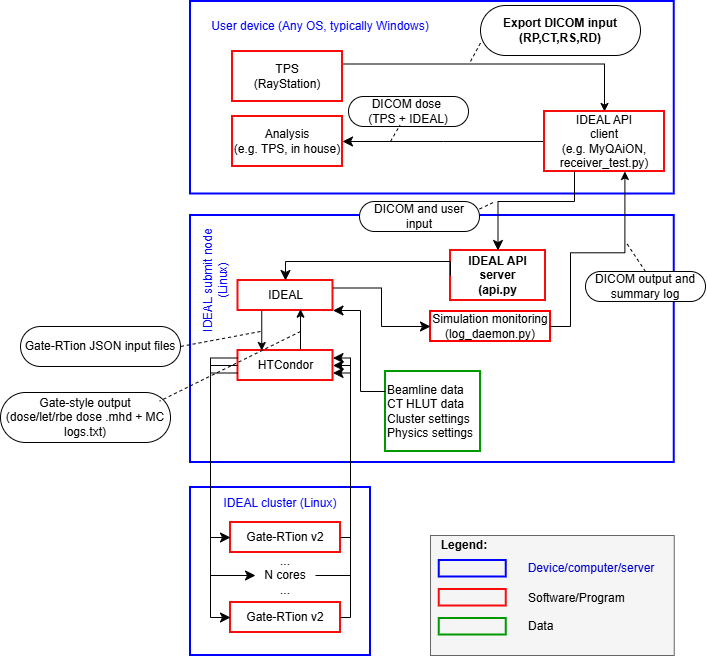

The diagram above was exported from draw.io. Its source (the exported page's mxGraphModel, read from the mxfile embedded in the PNG):
<mxGraphModel dx="1414" dy="945" grid="1" gridSize="10" guides="1" tooltips="1" connect="1" arrows="1" fold="1" page="1" pageScale="1" pageWidth="827" pageHeight="1169" math="0" shadow="0">
  <root>
    <mxCell id="0" />
    <mxCell id="1" parent="0" />
    <mxCell id="uMxbd5-EygqUAmhRhmCG-1" parent="1" style="rounded=0;whiteSpace=wrap;html=1;fillColor=#f5f5f5;fontColor=#333333;strokeColor=#666666;" value="" vertex="1">
      <mxGeometry height="120" width="243.75" x="485" y="874" as="geometry" />
    </mxCell>
    <mxCell id="uMxbd5-EygqUAmhRhmCG-3" parent="1" style="rounded=0;whiteSpace=wrap;html=1;fillColor=none;strokeWidth=2;strokeColor=#0000FF;" value="" vertex="1">
      <mxGeometry height="168" width="180" x="245" y="826" as="geometry" />
    </mxCell>
    <mxCell id="uMxbd5-EygqUAmhRhmCG-4" parent="1" style="rounded=0;whiteSpace=wrap;html=1;fillColor=none;strokeWidth=2;strokeColor=#0000FF;" value="" vertex="1">
      <mxGeometry height="247" width="483.75" x="245" y="554" as="geometry" />
    </mxCell>
    <mxCell id="uMxbd5-EygqUAmhRhmCG-5" parent="1" style="rounded=0;whiteSpace=wrap;html=1;fillColor=none;strokeWidth=2;strokeColor=#0000FF;" value="" vertex="1">
      <mxGeometry height="192.5" width="483.75" x="245" y="340" as="geometry" />
    </mxCell>
    <mxCell id="uMxbd5-EygqUAmhRhmCG-8" edge="1" parent="1" style="edgeStyle=orthogonalEdgeStyle;rounded=0;orthogonalLoop=1;jettySize=auto;html=1;exitX=1;exitY=0.25;exitDx=0;exitDy=0;entryX=0.5;entryY=0;entryDx=0;entryDy=0;" target="uMxbd5-EygqUAmhRhmCG-73">
      <mxGeometry relative="1" as="geometry">
        <mxPoint x="397" y="402.5" as="sourcePoint" />
        <mxPoint x="556" y="560.25" as="targetPoint" />
      </mxGeometry>
    </mxCell>
    <mxCell id="uMxbd5-EygqUAmhRhmCG-9" parent="1" style="rounded=0;whiteSpace=wrap;html=1;strokeWidth=2;strokeColor=light-dark(#f80d0d, #ededed);" value="TPS&lt;div&gt;(RayStation)&lt;/div&gt;" vertex="1">
      <mxGeometry height="50" width="110" x="287" y="390" as="geometry" />
    </mxCell>
    <mxCell id="uMxbd5-EygqUAmhRhmCG-10" parent="1" style="rounded=0;whiteSpace=wrap;html=1;strokeWidth=2;strokeColor=light-dark(#f80d0d, #ededed);" value="Analysis&lt;div&gt;(e.g. TPS, in house)&lt;/div&gt;" vertex="1">
      <mxGeometry height="50" width="110" x="287" y="455" as="geometry" />
    </mxCell>
    <mxCell id="uMxbd5-EygqUAmhRhmCG-12" parent="1" style="rounded=0;whiteSpace=wrap;html=1;strokeWidth=2;strokeColor=light-dark(#f80d0d, #ededed);" value="IDEAL" vertex="1">
      <mxGeometry height="30" width="95" x="292.5" y="619" as="geometry" />
    </mxCell>
    <mxCell id="uMxbd5-EygqUAmhRhmCG-13" parent="1" style="rounded=0;whiteSpace=wrap;html=1;strokeWidth=2;strokeColor=light-dark(#f80d0d, #ededed);" value="HTCondor" vertex="1">
      <mxGeometry height="30" width="95" x="292.5" y="689" as="geometry" />
    </mxCell>
    <mxCell id="uMxbd5-EygqUAmhRhmCG-14" parent="1" style="rounded=0;whiteSpace=wrap;html=1;strokeWidth=2;strokeColor=light-dark(#f80d0d, #ededed);" value="Gate-RTion v2" vertex="1">
      <mxGeometry height="30" width="110" x="285" y="861" as="geometry" />
    </mxCell>
    <mxCell id="uMxbd5-EygqUAmhRhmCG-15" parent="1" style="rounded=0;whiteSpace=wrap;html=1;strokeWidth=2;strokeColor=light-dark(#f80d0d, #ededed);" value="Gate-RTion v2" vertex="1">
      <mxGeometry height="30" width="110" x="285" y="941" as="geometry" />
    </mxCell>
    <mxCell id="uMxbd5-EygqUAmhRhmCG-27" edge="1" parent="1" source="uMxbd5-EygqUAmhRhmCG-73" style="edgeStyle=elbowEdgeStyle;elbow=horizontal;endArrow=classic;html=1;curved=0;rounded=0;endSize=8;startSize=8;entryX=1;entryY=0.5;entryDx=0;entryDy=0;exitX=0;exitY=0.5;exitDx=0;exitDy=0;" target="uMxbd5-EygqUAmhRhmCG-10" value="">
      <mxGeometry height="50" relative="1" width="50" as="geometry">
        <Array as="points" />
        <mxPoint x="467.88" y="560" as="sourcePoint" />
        <mxPoint x="421" y="485" as="targetPoint" />
      </mxGeometry>
    </mxCell>
    <mxCell id="uMxbd5-EygqUAmhRhmCG-28" parent="1" style="rounded=0;whiteSpace=wrap;html=1;fillColor=none;strokeWidth=2;strokeColor=#009900;align=left;" value="Beamline data&lt;div&gt;CT HLUT data&lt;/div&gt;&lt;div&gt;Cluster settings&lt;/div&gt;&lt;div&gt;Physics settings&lt;/div&gt;" vertex="1">
      <mxGeometry height="80" width="95" x="440" y="710" as="geometry" />
    </mxCell>
    <mxCell id="uMxbd5-EygqUAmhRhmCG-29" edge="1" parent="1" source="uMxbd5-EygqUAmhRhmCG-28" style="edgeStyle=elbowEdgeStyle;elbow=horizontal;endArrow=classic;html=1;curved=0;rounded=0;endSize=8;startSize=8;exitX=0;exitY=0.25;exitDx=0;exitDy=0;entryX=1;entryY=1;entryDx=0;entryDy=0;" target="uMxbd5-EygqUAmhRhmCG-12" value="">
      <mxGeometry height="50" relative="1" width="50" as="geometry">
        <Array as="points">
          <mxPoint x="415" y="700" />
        </Array>
        <mxPoint x="447.01" y="685.64" as="sourcePoint" />
        <mxPoint x="535" y="619" as="targetPoint" />
      </mxGeometry>
    </mxCell>
    <mxCell id="uMxbd5-EygqUAmhRhmCG-30" edge="1" parent="1" source="uMxbd5-EygqUAmhRhmCG-12" style="endArrow=classic;html=1;rounded=0;exitX=0.25;exitY=1;exitDx=0;exitDy=0;entryX=0.25;entryY=0;entryDx=0;entryDy=0;" target="uMxbd5-EygqUAmhRhmCG-13" value="">
      <mxGeometry height="50" relative="1" width="50" as="geometry">
        <mxPoint x="485" y="669" as="sourcePoint" />
        <mxPoint x="535" y="619" as="targetPoint" />
      </mxGeometry>
    </mxCell>
    <mxCell id="uMxbd5-EygqUAmhRhmCG-31" edge="1" parent="1" style="endArrow=classic;html=1;rounded=0;entryX=0.658;entryY=0.956;entryDx=0;entryDy=0;entryPerimeter=0;" target="uMxbd5-EygqUAmhRhmCG-12" value="">
      <mxGeometry height="50" relative="1" width="50" as="geometry">
        <mxPoint x="355" y="687.6800000000001" as="sourcePoint" />
        <mxPoint x="535" y="619" as="targetPoint" />
      </mxGeometry>
    </mxCell>
    <mxCell id="uMxbd5-EygqUAmhRhmCG-32" parent="1" style="text;html=1;whiteSpace=wrap;strokeColor=none;fillColor=none;align=center;verticalAlign=middle;rounded=0;autosize=1;resizable=0;" value="...&lt;div&gt;N cores&lt;/div&gt;&lt;div&gt;...&lt;/div&gt;" vertex="1">
      <mxGeometry height="60" width="60" x="310" y="884" as="geometry" />
    </mxCell>
    <mxCell id="uMxbd5-EygqUAmhRhmCG-33" edge="1" parent="1" source="uMxbd5-EygqUAmhRhmCG-14" style="edgeStyle=elbowEdgeStyle;elbow=horizontal;endArrow=classic;html=1;curved=0;rounded=0;endSize=8;startSize=8;exitX=1;exitY=0.5;exitDx=0;exitDy=0;entryX=1;entryY=0.75;entryDx=0;entryDy=0;" target="uMxbd5-EygqUAmhRhmCG-13" value="">
      <mxGeometry height="50" relative="1" width="50" as="geometry">
        <Array as="points">
          <mxPoint x="405" y="771" />
        </Array>
        <mxPoint x="515" y="1008" as="sourcePoint" />
        <mxPoint x="523" y="871" as="targetPoint" />
      </mxGeometry>
    </mxCell>
    <mxCell id="uMxbd5-EygqUAmhRhmCG-34" edge="1" parent="1" source="uMxbd5-EygqUAmhRhmCG-32" style="edgeStyle=elbowEdgeStyle;elbow=horizontal;endArrow=classic;html=1;curved=0;rounded=0;endSize=8;startSize=8;exitX=1;exitY=0.5;exitDx=0;exitDy=0;entryX=1;entryY=0.5;entryDx=0;entryDy=0;" target="uMxbd5-EygqUAmhRhmCG-13" value="">
      <mxGeometry height="50" relative="1" width="50" as="geometry">
        <Array as="points">
          <mxPoint x="405" y="791" />
        </Array>
        <mxPoint x="412" y="910" as="sourcePoint" />
        <mxPoint x="405" y="781" as="targetPoint" />
      </mxGeometry>
    </mxCell>
    <mxCell id="uMxbd5-EygqUAmhRhmCG-35" edge="1" parent="1" source="uMxbd5-EygqUAmhRhmCG-15" style="edgeStyle=elbowEdgeStyle;elbow=horizontal;endArrow=classic;html=1;curved=0;rounded=0;endSize=8;startSize=8;exitX=1;exitY=0.5;exitDx=0;exitDy=0;entryX=1;entryY=0.25;entryDx=0;entryDy=0;" target="uMxbd5-EygqUAmhRhmCG-13" value="">
      <mxGeometry height="50" relative="1" width="50" as="geometry">
        <Array as="points">
          <mxPoint x="405" y="801" />
        </Array>
        <mxPoint x="512" y="1020" as="sourcePoint" />
        <mxPoint x="505" y="891" as="targetPoint" />
      </mxGeometry>
    </mxCell>
    <mxCell id="uMxbd5-EygqUAmhRhmCG-36" edge="1" parent="1" source="uMxbd5-EygqUAmhRhmCG-13" style="edgeStyle=elbowEdgeStyle;elbow=horizontal;endArrow=classic;html=1;curved=0;rounded=0;endSize=8;startSize=8;exitX=0;exitY=0.75;exitDx=0;exitDy=0;entryX=0;entryY=0.5;entryDx=0;entryDy=0;" target="uMxbd5-EygqUAmhRhmCG-14" value="">
      <mxGeometry height="50" relative="1" width="50" as="geometry">
        <Array as="points">
          <mxPoint x="265" y="771" />
        </Array>
        <mxPoint x="492" y="1010" as="sourcePoint" />
        <mxPoint x="485" y="881" as="targetPoint" />
      </mxGeometry>
    </mxCell>
    <mxCell id="uMxbd5-EygqUAmhRhmCG-37" edge="1" parent="1" source="uMxbd5-EygqUAmhRhmCG-13" style="edgeStyle=elbowEdgeStyle;elbow=horizontal;endArrow=classic;html=1;curved=0;rounded=0;endSize=8;startSize=8;exitX=0;exitY=0.5;exitDx=0;exitDy=0;entryX=0;entryY=0.5;entryDx=0;entryDy=0;" target="uMxbd5-EygqUAmhRhmCG-32" value="">
      <mxGeometry height="50" relative="1" width="50" as="geometry">
        <Array as="points">
          <mxPoint x="265" y="791" />
        </Array>
        <mxPoint x="523" y="871" as="sourcePoint" />
        <mxPoint x="515" y="1000" as="targetPoint" />
      </mxGeometry>
    </mxCell>
    <mxCell id="uMxbd5-EygqUAmhRhmCG-38" edge="1" parent="1" source="uMxbd5-EygqUAmhRhmCG-13" style="edgeStyle=elbowEdgeStyle;elbow=horizontal;endArrow=classic;html=1;curved=0;rounded=0;endSize=8;startSize=8;exitX=0;exitY=0.25;exitDx=0;exitDy=0;entryX=0;entryY=0.5;entryDx=0;entryDy=0;" target="uMxbd5-EygqUAmhRhmCG-15" value="">
      <mxGeometry height="50" relative="1" width="50" as="geometry">
        <Array as="points">
          <mxPoint x="265" y="801" />
        </Array>
        <mxPoint x="503" y="891" as="sourcePoint" />
        <mxPoint x="495" y="1020" as="targetPoint" />
      </mxGeometry>
    </mxCell>
    <mxCell id="uMxbd5-EygqUAmhRhmCG-39" parent="1" style="text;html=1;whiteSpace=wrap;strokeColor=none;fillColor=none;align=center;verticalAlign=middle;rounded=0;autosize=1;resizable=0;fontColor=#0000FF;" value="User device (Any OS, typically Windows)" vertex="1">
      <mxGeometry height="30" width="240" x="255" y="350" as="geometry" />
    </mxCell>
    <mxCell id="uMxbd5-EygqUAmhRhmCG-40" parent="1" style="text;html=1;whiteSpace=wrap;strokeColor=none;fillColor=none;align=center;verticalAlign=middle;rounded=0;rotation=-90;" value="&lt;span style=&quot;color: rgb(0, 0, 255);&quot;&gt;IDEAL submit node (Linux)&lt;/span&gt;" vertex="1">
      <mxGeometry height="30" width="120" x="210" y="604" as="geometry" />
    </mxCell>
    <mxCell id="uMxbd5-EygqUAmhRhmCG-41" parent="1" style="text;html=1;whiteSpace=wrap;strokeColor=none;fillColor=none;align=center;verticalAlign=middle;rounded=0;rotation=0;" value="&lt;span style=&quot;color: rgb(0, 0, 255);&quot;&gt;IDEAL cluster (Linux)&lt;/span&gt;" vertex="1">
      <mxGeometry height="30" width="120" x="275" y="827" as="geometry" />
    </mxCell>
    <mxCell id="uMxbd5-EygqUAmhRhmCG-44" parent="1" style="rounded=1;whiteSpace=wrap;html=1;arcSize=50;" value="Gate-RTion JSON input files" vertex="1">
      <mxGeometry height="40" width="160" x="75" y="665" as="geometry" />
    </mxCell>
    <mxCell id="uMxbd5-EygqUAmhRhmCG-46" parent="1" style="rounded=1;whiteSpace=wrap;html=1;arcSize=50;" value="Gate-style output&lt;div&gt;(dose/let/rbe dose .mhd + MC logs.txt)&lt;/div&gt;" vertex="1">
      <mxGeometry height="50" width="170" x="55" y="731" as="geometry" />
    </mxCell>
    <mxCell id="uMxbd5-EygqUAmhRhmCG-47" parent="1" style="rounded=1;whiteSpace=wrap;html=1;arcSize=50;" value="DICOM dose&amp;nbsp;&lt;div&gt;(TPS + IDEAL)&lt;/div&gt;" vertex="1">
      <mxGeometry height="30" width="120" x="403" y="435" as="geometry" />
    </mxCell>
    <mxCell id="uMxbd5-EygqUAmhRhmCG-49" edge="1" parent="1" style="endArrow=none;dashed=1;html=1;rounded=0;entryX=1;entryY=0.5;entryDx=0;entryDy=0;" target="uMxbd5-EygqUAmhRhmCG-44" value="">
      <mxGeometry height="50" relative="1" width="50" as="geometry">
        <mxPoint x="315" y="670" as="sourcePoint" />
        <mxPoint x="145" y="580" as="targetPoint" />
      </mxGeometry>
    </mxCell>
    <mxCell id="uMxbd5-EygqUAmhRhmCG-50" edge="1" parent="1" style="endArrow=none;dashed=1;html=1;rounded=0;entryX=0.936;entryY=0.172;entryDx=0;entryDy=0;entryPerimeter=0;" target="uMxbd5-EygqUAmhRhmCG-46" value="">
      <mxGeometry height="50" relative="1" width="50" as="geometry">
        <mxPoint x="355" y="670" as="sourcePoint" />
        <mxPoint x="125" y="560" as="targetPoint" />
      </mxGeometry>
    </mxCell>
    <mxCell id="uMxbd5-EygqUAmhRhmCG-52" parent="1" style="rounded=1;whiteSpace=wrap;html=1;arcSize=50;" value="&lt;b&gt;Export DICOM input&lt;/b&gt;&lt;div&gt;&lt;b&gt;(RP,CT,RS,RD)&lt;/b&gt;&lt;/div&gt;" vertex="1">
      <mxGeometry height="50" width="160" x="535" y="344" as="geometry" />
    </mxCell>
    <mxCell id="uMxbd5-EygqUAmhRhmCG-53" edge="1" parent="1" style="endArrow=none;dashed=1;html=1;rounded=0;entryX=0;entryY=0.75;entryDx=0;entryDy=0;" target="uMxbd5-EygqUAmhRhmCG-52" value="">
      <mxGeometry height="50" relative="1" width="50" as="geometry">
        <mxPoint x="525" y="400" as="sourcePoint" />
        <mxPoint x="153" y="510" as="targetPoint" />
      </mxGeometry>
    </mxCell>
    <mxCell id="uMxbd5-EygqUAmhRhmCG-54" edge="1" parent="1" style="endArrow=none;dashed=1;html=1;rounded=0;entryX=0.429;entryY=0.956;entryDx=0;entryDy=0;entryPerimeter=0;" target="uMxbd5-EygqUAmhRhmCG-47" value="">
      <mxGeometry height="50" relative="1" width="50" as="geometry">
        <mxPoint x="445" y="480" as="sourcePoint" />
        <mxPoint x="649" y="500" as="targetPoint" />
      </mxGeometry>
    </mxCell>
    <mxCell id="uMxbd5-EygqUAmhRhmCG-55" parent="1" style="rounded=0;whiteSpace=wrap;html=1;strokeWidth=2;strokeColor=light-dark(#f80d0d, #ededed);rotation=0;" value="&lt;b&gt;IDEAL API&lt;/b&gt;&lt;div&gt;&lt;b&gt;server&lt;/b&gt;&lt;/div&gt;&lt;div&gt;&lt;b&gt;(api.py&lt;/b&gt;&lt;/div&gt;" vertex="1">
      <mxGeometry height="50" width="95" x="505" y="589" as="geometry" />
    </mxCell>
    <mxCell id="uMxbd5-EygqUAmhRhmCG-60" parent="1" style="rounded=0;whiteSpace=wrap;html=1;strokeWidth=2;strokeColor=#FF0000;" value="Simulation monitoring&lt;div&gt;(log_daemon.py)&lt;/div&gt;" vertex="1">
      <mxGeometry height="30" width="120" x="485" y="650" as="geometry" />
    </mxCell>
    <mxCell id="uMxbd5-EygqUAmhRhmCG-61" parent="1" style="rounded=0;whiteSpace=wrap;html=1;fillColor=none;strokeWidth=2;strokeColor=#0000FF;" value="&amp;nbsp; &amp;nbsp; &amp;nbsp; &amp;nbsp;&amp;nbsp;" vertex="1">
      <mxGeometry height="16.5" width="67" x="493.75" y="899" as="geometry" />
    </mxCell>
    <mxCell id="uMxbd5-EygqUAmhRhmCG-62" parent="1" style="text;html=1;whiteSpace=wrap;strokeColor=none;fillColor=none;align=center;verticalAlign=middle;rounded=0;" value="&lt;span style=&quot;color: rgb(0, 0, 204);&quot;&gt;Device/computer/server&lt;/span&gt;" vertex="1">
      <mxGeometry height="30" width="130" x="580.75" y="892" as="geometry" />
    </mxCell>
    <mxCell id="uMxbd5-EygqUAmhRhmCG-63" parent="1" style="rounded=0;whiteSpace=wrap;html=1;strokeWidth=2;strokeColor=light-dark(#f80d0d, #ededed);fillColor=none;" value="" vertex="1">
      <mxGeometry height="16.5" width="67" x="493.75" y="928" as="geometry" />
    </mxCell>
    <mxCell id="uMxbd5-EygqUAmhRhmCG-64" parent="1" style="text;html=1;whiteSpace=wrap;strokeColor=none;fillColor=none;align=left;verticalAlign=middle;rounded=0;" value="Software/Program" vertex="1">
      <mxGeometry height="30" width="120" x="580.75" y="922.25" as="geometry" />
    </mxCell>
    <mxCell id="uMxbd5-EygqUAmhRhmCG-65" parent="1" style="rounded=0;whiteSpace=wrap;html=1;fillColor=none;strokeWidth=2;strokeColor=#009900;align=left;" value="" vertex="1">
      <mxGeometry height="16.5" width="67" x="493.75" y="957" as="geometry" />
    </mxCell>
    <mxCell id="uMxbd5-EygqUAmhRhmCG-66" parent="1" style="text;html=1;whiteSpace=wrap;strokeColor=none;fillColor=none;align=left;verticalAlign=middle;rounded=0;" value="Data" vertex="1">
      <mxGeometry height="30" width="120" x="580.75" y="950.25" as="geometry" />
    </mxCell>
    <mxCell id="uMxbd5-EygqUAmhRhmCG-71" parent="1" style="text;html=1;whiteSpace=wrap;strokeColor=none;fillColor=none;align=center;verticalAlign=middle;rounded=0;" value="&lt;b&gt;Legend:&lt;/b&gt;" vertex="1">
      <mxGeometry height="30" width="60" x="488.75" y="869" as="geometry" />
    </mxCell>
    <mxCell id="uMxbd5-EygqUAmhRhmCG-73" parent="1" style="rounded=0;whiteSpace=wrap;html=1;strokeWidth=2;strokeColor=light-dark(#f80d0d, #ededed);" value="IDEAL API&lt;div&gt;client&lt;/div&gt;&lt;div&gt;(e.g. MyQAiON, receiver_test.py)&lt;/div&gt;" vertex="1">
      <mxGeometry height="60" width="120" x="599" y="450" as="geometry" />
    </mxCell>
    <mxCell id="uMxbd5-EygqUAmhRhmCG-74" edge="1" parent="1" source="uMxbd5-EygqUAmhRhmCG-73" style="edgeStyle=elbowEdgeStyle;elbow=vertical;endArrow=classic;html=1;curved=0;rounded=0;endSize=8;startSize=8;exitX=0.25;exitY=1;exitDx=0;exitDy=0;entryX=0.5;entryY=0;entryDx=0;entryDy=0;" target="uMxbd5-EygqUAmhRhmCG-55" value="">
      <mxGeometry height="50" relative="1" width="50" as="geometry">
        <Array as="points">
          <mxPoint x="595" y="540" />
        </Array>
        <mxPoint x="445" y="640" as="sourcePoint" />
        <mxPoint x="495" y="590" as="targetPoint" />
      </mxGeometry>
    </mxCell>
    <mxCell id="uMxbd5-EygqUAmhRhmCG-75" edge="1" parent="1" source="uMxbd5-EygqUAmhRhmCG-55" style="edgeStyle=elbowEdgeStyle;elbow=vertical;endArrow=classic;html=1;curved=0;rounded=0;endSize=8;startSize=8;entryX=0.5;entryY=0;entryDx=0;entryDy=0;exitX=0;exitY=0.5;exitDx=0;exitDy=0;" target="uMxbd5-EygqUAmhRhmCG-12" value="">
      <mxGeometry height="50" relative="1" width="50" as="geometry">
        <Array as="points">
          <mxPoint x="365" y="600" />
        </Array>
        <mxPoint x="445" y="640" as="sourcePoint" />
        <mxPoint x="495" y="590" as="targetPoint" />
      </mxGeometry>
    </mxCell>
    <mxCell id="uMxbd5-EygqUAmhRhmCG-76" edge="1" parent="1" source="uMxbd5-EygqUAmhRhmCG-12" style="edgeStyle=elbowEdgeStyle;elbow=horizontal;endArrow=classic;html=1;curved=0;rounded=0;endSize=8;startSize=8;exitX=1;exitY=0.25;exitDx=0;exitDy=0;" target="uMxbd5-EygqUAmhRhmCG-60" value="">
      <mxGeometry height="50" relative="1" width="50" as="geometry">
        <mxPoint x="445" y="640" as="sourcePoint" />
        <mxPoint x="495" y="590" as="targetPoint" />
      </mxGeometry>
    </mxCell>
    <mxCell id="uMxbd5-EygqUAmhRhmCG-78" edge="1" parent="1" source="uMxbd5-EygqUAmhRhmCG-60" style="edgeStyle=orthogonalEdgeStyle;rounded=0;orthogonalLoop=1;jettySize=auto;html=1;entryX=0.898;entryY=0.883;entryDx=0;entryDy=0;entryPerimeter=0;exitX=1;exitY=0.5;exitDx=0;exitDy=0;" target="uMxbd5-EygqUAmhRhmCG-5">
      <mxGeometry relative="1" as="geometry" />
    </mxCell>
    <mxCell id="uMxbd5-EygqUAmhRhmCG-79" parent="1" style="rounded=1;whiteSpace=wrap;html=1;arcSize=50;" value="DICOM and user input" vertex="1">
      <mxGeometry height="30" width="120" x="414" y="540" as="geometry" />
    </mxCell>
    <mxCell id="uMxbd5-EygqUAmhRhmCG-81" parent="1" style="rounded=1;whiteSpace=wrap;html=1;arcSize=50;" value="DICOM output and summary log" vertex="1">
      <mxGeometry height="30" width="120" x="640" y="610" as="geometry" />
    </mxCell>
    <mxCell id="uMxbd5-EygqUAmhRhmCG-82" edge="1" parent="1" source="uMxbd5-EygqUAmhRhmCG-81" style="endArrow=none;dashed=1;html=1;rounded=0;exitX=0.5;exitY=0;exitDx=0;exitDy=0;" value="">
      <mxGeometry height="50" relative="1" width="50" as="geometry">
        <mxPoint x="700" y="598" as="sourcePoint" />
        <mxPoint x="680" y="580" as="targetPoint" />
      </mxGeometry>
    </mxCell>
    <mxCell id="uMxbd5-EygqUAmhRhmCG-83" edge="1" parent="1" source="uMxbd5-EygqUAmhRhmCG-79" style="endArrow=none;dashed=1;html=1;rounded=0;exitX=1;exitY=0.25;exitDx=0;exitDy=0;" value="">
      <mxGeometry height="50" relative="1" width="50" as="geometry">
        <mxPoint x="510" y="518" as="sourcePoint" />
        <mxPoint x="550" y="540" as="targetPoint" />
      </mxGeometry>
    </mxCell>
  </root>
</mxGraphModel>